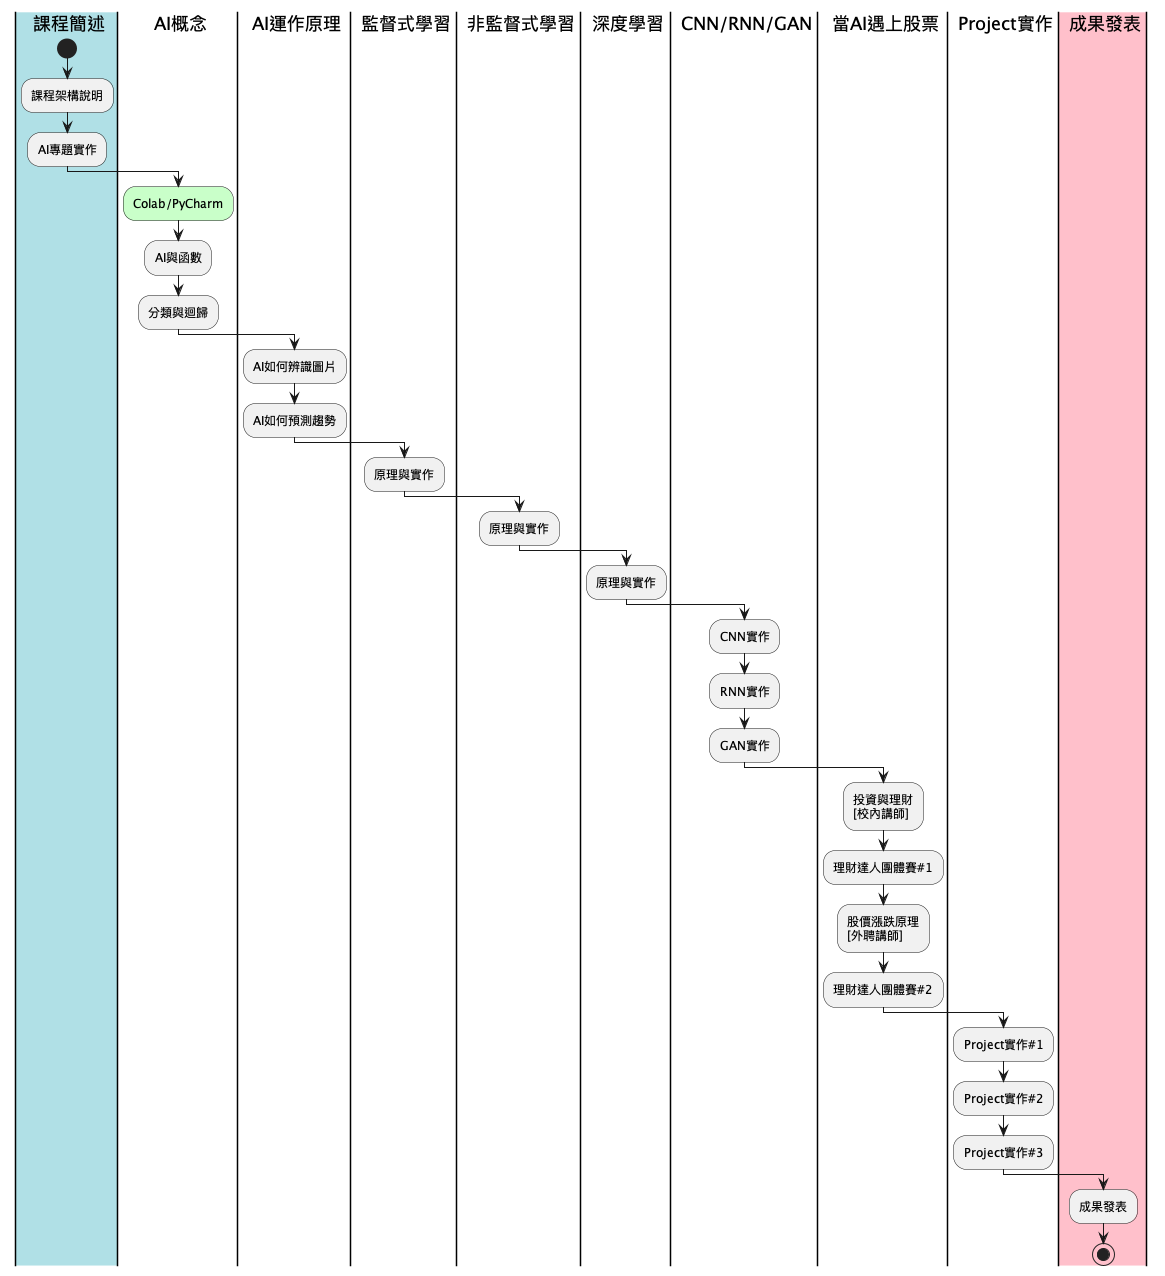

The diagram above was rendered by PlantUML. Its source (embedded in the PNG):
@startuml
|#PowderBlue|0| 課程簡述
|1| AI概念
|2| AI運作原理
|3| 監督式學習
|4| 非監督式學習
|5| 深度學習
|6| CNN/RNN/GAN
|7| 當AI遇上股票
|8| Project實作
|#pink|9| 成果發表
|0|
start
:課程架構說明;
:AI專題實作;
|1|
#TECHNOLOGY:Colab/PyCharm;
:AI與函數;
:分類與迴歸;
|2|
:AI如何辨識圖片;
:AI如何預測趨勢;
|3|
:原理與實作;
|4|
:原理與實作;
|5|
:原理與實作;
|6|
:CNN實作;
:RNN實作;
:GAN實作;
|7|
:投資與理財\n[校內講師];
:理財達人團體賽#1;
:股價漲跌原理\n[外聘講師];
:理財達人團體賽#2;
|8|
:Project實作#1;
:Project實作#2;
:Project實作#3;
|9|
:成果發表;
stop
@enduml